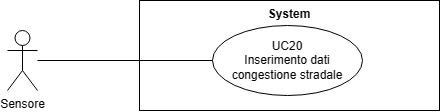

The diagram above was exported from draw.io. Its source (the exported page's mxGraphModel, read from the mxfile embedded in the PNG):
<mxGraphModel dx="21114" dy="543" grid="1" gridSize="10" guides="1" tooltips="1" connect="1" arrows="1" fold="1" page="1" pageScale="1" pageWidth="20000" pageHeight="20000" math="0" shadow="0">
  <root>
    <mxCell id="0" />
    <mxCell id="1" parent="0" />
    <mxCell id="2" value="System" style="shape=rect;html=1;verticalAlign=top;fontStyle=1;whiteSpace=wrap;align=center;" vertex="1" parent="1">
      <mxGeometry x="-19798" y="3230" width="300" height="110" as="geometry" />
    </mxCell>
    <mxCell id="3" value="Sensore" style="shape=umlActor;verticalLabelPosition=bottom;verticalAlign=top;html=1;outlineConnect=0;" vertex="1" parent="1">
      <mxGeometry x="-19930" y="3260" width="30" height="60" as="geometry" />
    </mxCell>
    <mxCell id="4" value="UC20&lt;br&gt;Inserimento dati congestione stradale" style="ellipse;whiteSpace=wrap;html=1;" vertex="1" parent="1">
      <mxGeometry x="-19725" y="3255" width="150" height="70" as="geometry" />
    </mxCell>
    <mxCell id="5" value="" style="edgeStyle=none;html=1;endArrow=none;verticalAlign=bottom;rounded=0;" edge="1" source="3" target="4" parent="1">
      <mxGeometry width="160" relative="1" as="geometry">
        <mxPoint x="-19850" y="3335" as="sourcePoint" />
        <mxPoint x="-19690" y="3335" as="targetPoint" />
      </mxGeometry>
    </mxCell>
  </root>
</mxGraphModel>